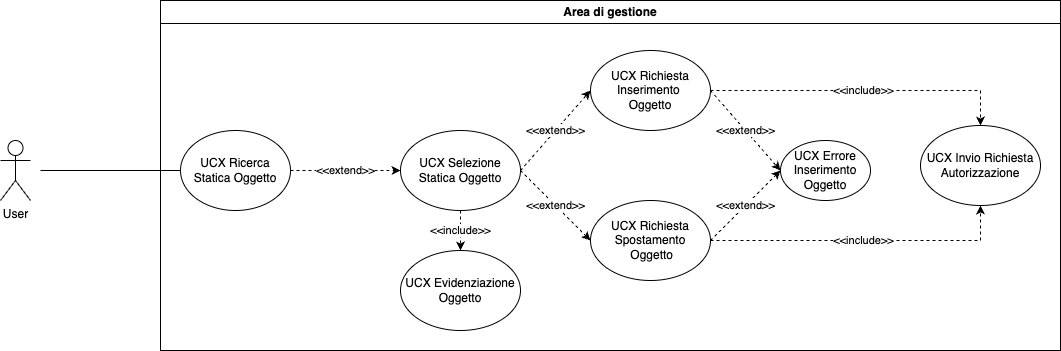

The diagram above was exported from draw.io. Its source (the exported page's mxGraphModel, read from the mxfile embedded in the PNG):
<mxGraphModel dx="954" dy="500" grid="1" gridSize="10" guides="1" tooltips="1" connect="1" arrows="1" fold="1" page="1" pageScale="1" pageWidth="850" pageHeight="1100" math="0" shadow="0">
  <root>
    <mxCell id="0" />
    <mxCell id="1" parent="0" />
    <mxCell id="qM-rKeyrs0p1rwwg7ayp-1" value="User" style="shape=umlActor;verticalLabelPosition=bottom;verticalAlign=top;html=1;outlineConnect=0;" parent="1" vertex="1">
      <mxGeometry x="220" y="210" width="30" height="60" as="geometry" />
    </mxCell>
    <mxCell id="qM-rKeyrs0p1rwwg7ayp-7" value="" style="endArrow=none;html=1;rounded=0;entryX=0;entryY=0.5;entryDx=0;entryDy=0;" parent="1" target="21aD4rBFolPaq4B4uU7M-2" edge="1">
      <mxGeometry width="50" height="50" relative="1" as="geometry">
        <mxPoint x="260" y="240" as="sourcePoint" />
        <mxPoint x="510" y="190" as="targetPoint" />
      </mxGeometry>
    </mxCell>
    <mxCell id="21aD4rBFolPaq4B4uU7M-1" value="Area di gestione" style="swimlane;whiteSpace=wrap;html=1;" parent="1" vertex="1">
      <mxGeometry x="380" y="70" width="900" height="350" as="geometry" />
    </mxCell>
    <mxCell id="21aD4rBFolPaq4B4uU7M-2" value="UCX Ricerca Statica Oggetto" style="ellipse;whiteSpace=wrap;html=1;" parent="21aD4rBFolPaq4B4uU7M-1" vertex="1">
      <mxGeometry x="20" y="130" width="110" height="80" as="geometry" />
    </mxCell>
    <mxCell id="21aD4rBFolPaq4B4uU7M-5" value="UCX Errore Inserimento Oggetto" style="ellipse;whiteSpace=wrap;html=1;" parent="21aD4rBFolPaq4B4uU7M-1" vertex="1">
      <mxGeometry x="620" y="140" width="90" height="60" as="geometry" />
    </mxCell>
    <mxCell id="21aD4rBFolPaq4B4uU7M-6" value="&amp;lt;&amp;lt;extend&amp;gt;&amp;gt;" style="endArrow=classic;html=1;rounded=0;entryX=0;entryY=0.5;entryDx=0;entryDy=0;dashed=1;exitX=1;exitY=0.5;exitDx=0;exitDy=0;" parent="21aD4rBFolPaq4B4uU7M-1" source="21aD4rBFolPaq4B4uU7M-12" target="21aD4rBFolPaq4B4uU7M-5" edge="1">
      <mxGeometry width="50" height="50" relative="1" as="geometry">
        <mxPoint x="330" y="90" as="sourcePoint" />
        <mxPoint x="180" y="220" as="targetPoint" />
        <mxPoint as="offset" />
      </mxGeometry>
    </mxCell>
    <mxCell id="21aD4rBFolPaq4B4uU7M-7" value="UCX Selezione Statica Oggetto" style="ellipse;whiteSpace=wrap;html=1;" parent="21aD4rBFolPaq4B4uU7M-1" vertex="1">
      <mxGeometry x="240" y="130" width="120" height="80" as="geometry" />
    </mxCell>
    <mxCell id="21aD4rBFolPaq4B4uU7M-8" value="&amp;lt;&amp;lt;extend&amp;gt;&amp;gt;" style="endArrow=classic;html=1;rounded=0;entryX=0;entryY=0.5;entryDx=0;entryDy=0;dashed=1;exitX=1;exitY=0.5;exitDx=0;exitDy=0;" parent="21aD4rBFolPaq4B4uU7M-1" source="21aD4rBFolPaq4B4uU7M-2" target="21aD4rBFolPaq4B4uU7M-7" edge="1">
      <mxGeometry width="50" height="50" relative="1" as="geometry">
        <mxPoint x="340" y="100" as="sourcePoint" />
        <mxPoint x="470" y="100" as="targetPoint" />
        <mxPoint as="offset" />
      </mxGeometry>
    </mxCell>
    <mxCell id="21aD4rBFolPaq4B4uU7M-12" value="UCX Richiesta Inserimento&amp;nbsp;&lt;br&gt;Oggetto" style="ellipse;whiteSpace=wrap;html=1;" parent="21aD4rBFolPaq4B4uU7M-1" vertex="1">
      <mxGeometry x="430" y="50" width="120" height="80" as="geometry" />
    </mxCell>
    <mxCell id="21aD4rBFolPaq4B4uU7M-13" value="&amp;lt;&amp;lt;extend&amp;gt;&amp;gt;" style="endArrow=classic;html=1;rounded=0;entryX=0;entryY=0.5;entryDx=0;entryDy=0;dashed=1;exitX=1;exitY=0.5;exitDx=0;exitDy=0;" parent="21aD4rBFolPaq4B4uU7M-1" source="21aD4rBFolPaq4B4uU7M-7" target="21aD4rBFolPaq4B4uU7M-12" edge="1">
      <mxGeometry width="50" height="50" relative="1" as="geometry">
        <mxPoint x="740" y="180" as="sourcePoint" />
        <mxPoint x="1030" y="180" as="targetPoint" />
        <mxPoint as="offset" />
      </mxGeometry>
    </mxCell>
    <mxCell id="21aD4rBFolPaq4B4uU7M-16" value="UCX Evidenziazione Oggetto" style="ellipse;whiteSpace=wrap;html=1;" parent="21aD4rBFolPaq4B4uU7M-1" vertex="1">
      <mxGeometry x="240" y="250" width="120" height="80" as="geometry" />
    </mxCell>
    <mxCell id="21aD4rBFolPaq4B4uU7M-17" value="&amp;lt;&amp;lt;include&amp;gt;&amp;gt;" style="endArrow=classic;html=1;rounded=0;entryX=0.5;entryY=0;entryDx=0;entryDy=0;dashed=1;exitX=0.5;exitY=1;exitDx=0;exitDy=0;" parent="21aD4rBFolPaq4B4uU7M-1" source="21aD4rBFolPaq4B4uU7M-7" target="21aD4rBFolPaq4B4uU7M-16" edge="1">
      <mxGeometry width="50" height="50" relative="1" as="geometry">
        <mxPoint x="140" y="100" as="sourcePoint" />
        <mxPoint x="250" y="100" as="targetPoint" />
        <mxPoint as="offset" />
      </mxGeometry>
    </mxCell>
    <mxCell id="21aD4rBFolPaq4B4uU7M-22" value="UCX Richiesta Spostamento&lt;br&gt;&amp;nbsp;Oggetto" style="ellipse;whiteSpace=wrap;html=1;" parent="21aD4rBFolPaq4B4uU7M-1" vertex="1">
      <mxGeometry x="430" y="200" width="120" height="80" as="geometry" />
    </mxCell>
    <mxCell id="21aD4rBFolPaq4B4uU7M-23" value="&amp;lt;&amp;lt;extend&amp;gt;&amp;gt;" style="endArrow=classic;html=1;rounded=0;entryX=0;entryY=0.5;entryDx=0;entryDy=0;dashed=1;exitX=1;exitY=0.5;exitDx=0;exitDy=0;" parent="21aD4rBFolPaq4B4uU7M-1" source="21aD4rBFolPaq4B4uU7M-7" target="21aD4rBFolPaq4B4uU7M-22" edge="1">
      <mxGeometry width="50" height="50" relative="1" as="geometry">
        <mxPoint x="370" y="165" as="sourcePoint" />
        <mxPoint x="440" y="100" as="targetPoint" />
        <mxPoint as="offset" />
      </mxGeometry>
    </mxCell>
    <mxCell id="21aD4rBFolPaq4B4uU7M-24" value="&amp;lt;&amp;lt;extend&amp;gt;&amp;gt;" style="endArrow=classic;html=1;rounded=0;entryX=0;entryY=0.5;entryDx=0;entryDy=0;dashed=1;exitX=1;exitY=0.5;exitDx=0;exitDy=0;" parent="21aD4rBFolPaq4B4uU7M-1" source="21aD4rBFolPaq4B4uU7M-22" target="21aD4rBFolPaq4B4uU7M-5" edge="1">
      <mxGeometry width="50" height="50" relative="1" as="geometry">
        <mxPoint x="370" y="165" as="sourcePoint" />
        <mxPoint x="440" y="250" as="targetPoint" />
        <mxPoint as="offset" />
      </mxGeometry>
    </mxCell>
    <mxCell id="21aD4rBFolPaq4B4uU7M-27" value="UCX Invio Richiesta Autorizzazione" style="ellipse;whiteSpace=wrap;html=1;" parent="21aD4rBFolPaq4B4uU7M-1" vertex="1">
      <mxGeometry x="760" y="125" width="120" height="80" as="geometry" />
    </mxCell>
    <mxCell id="21aD4rBFolPaq4B4uU7M-26" value="&amp;lt;&amp;lt;include&amp;gt;&amp;gt;" style="endArrow=classic;html=1;rounded=0;dashed=1;exitX=1;exitY=0.5;exitDx=0;exitDy=0;entryX=0.5;entryY=0;entryDx=0;entryDy=0;" parent="21aD4rBFolPaq4B4uU7M-1" source="21aD4rBFolPaq4B4uU7M-12" target="21aD4rBFolPaq4B4uU7M-27" edge="1">
      <mxGeometry width="50" height="50" relative="1" as="geometry">
        <mxPoint x="560" y="250" as="sourcePoint" />
        <mxPoint x="770" y="90" as="targetPoint" />
        <mxPoint as="offset" />
        <Array as="points">
          <mxPoint x="820" y="90" />
        </Array>
      </mxGeometry>
    </mxCell>
    <mxCell id="21aD4rBFolPaq4B4uU7M-25" value="&amp;lt;&amp;lt;include&amp;gt;&amp;gt;" style="endArrow=classic;html=1;rounded=0;dashed=1;exitX=1;exitY=0.5;exitDx=0;exitDy=0;entryX=0.5;entryY=1;entryDx=0;entryDy=0;" parent="21aD4rBFolPaq4B4uU7M-1" source="21aD4rBFolPaq4B4uU7M-22" target="21aD4rBFolPaq4B4uU7M-27" edge="1">
      <mxGeometry width="50" height="50" relative="1" as="geometry">
        <mxPoint x="310" y="205" as="sourcePoint" />
        <mxPoint x="740" y="240" as="targetPoint" />
        <mxPoint as="offset" />
        <Array as="points">
          <mxPoint x="820" y="240" />
        </Array>
      </mxGeometry>
    </mxCell>
  </root>
</mxGraphModel>